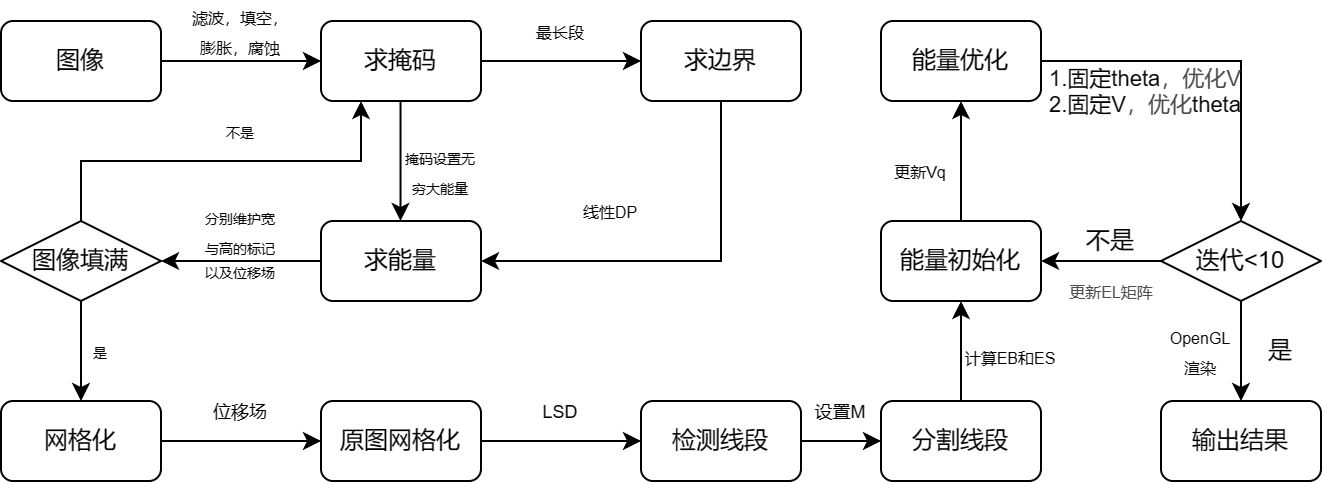

The diagram above was exported from draw.io. Its source (the exported page's mxGraphModel, read from the mxfile embedded in the PNG):
<mxGraphModel dx="746" dy="471" grid="1" gridSize="10" guides="1" tooltips="1" connect="1" arrows="1" fold="1" page="1" pageScale="1" pageWidth="1090" pageHeight="1030" math="0" shadow="0">
  <root>
    <mxCell id="0" />
    <mxCell id="1" parent="0" />
    <mxCell id="h7QUbpsp8YruaobZFH5d-7" style="edgeStyle=orthogonalEdgeStyle;rounded=0;orthogonalLoop=1;jettySize=auto;html=1;exitX=1;exitY=0.5;exitDx=0;exitDy=0;entryX=0;entryY=0.5;entryDx=0;entryDy=0;" parent="1" source="h7QUbpsp8YruaobZFH5d-2" target="h7QUbpsp8YruaobZFH5d-3" edge="1">
      <mxGeometry relative="1" as="geometry" />
    </mxCell>
    <mxCell id="h7QUbpsp8YruaobZFH5d-2" value="图像" style="rounded=1;whiteSpace=wrap;html=1;" parent="1" vertex="1">
      <mxGeometry x="40" y="40" width="80" height="40" as="geometry" />
    </mxCell>
    <mxCell id="h7QUbpsp8YruaobZFH5d-8" style="edgeStyle=orthogonalEdgeStyle;rounded=0;orthogonalLoop=1;jettySize=auto;html=1;exitX=1;exitY=0.5;exitDx=0;exitDy=0;entryX=0;entryY=0.5;entryDx=0;entryDy=0;" parent="1" source="h7QUbpsp8YruaobZFH5d-3" target="h7QUbpsp8YruaobZFH5d-5" edge="1">
      <mxGeometry relative="1" as="geometry" />
    </mxCell>
    <mxCell id="h7QUbpsp8YruaobZFH5d-20" style="edgeStyle=orthogonalEdgeStyle;rounded=0;orthogonalLoop=1;jettySize=auto;html=1;exitX=0.75;exitY=1;exitDx=0;exitDy=0;entryX=0.75;entryY=0;entryDx=0;entryDy=0;" parent="1" edge="1">
      <mxGeometry relative="1" as="geometry">
        <mxPoint x="239.76" y="80" as="sourcePoint" />
        <mxPoint x="239.76" y="140" as="targetPoint" />
      </mxGeometry>
    </mxCell>
    <mxCell id="h7QUbpsp8YruaobZFH5d-3" value="求掩码" style="rounded=1;whiteSpace=wrap;html=1;" parent="1" vertex="1">
      <mxGeometry x="200" y="40" width="80" height="40" as="geometry" />
    </mxCell>
    <mxCell id="h7QUbpsp8YruaobZFH5d-9" style="edgeStyle=orthogonalEdgeStyle;rounded=0;orthogonalLoop=1;jettySize=auto;html=1;exitX=0.5;exitY=1;exitDx=0;exitDy=0;entryX=1;entryY=0.5;entryDx=0;entryDy=0;" parent="1" source="h7QUbpsp8YruaobZFH5d-5" target="h7QUbpsp8YruaobZFH5d-6" edge="1">
      <mxGeometry relative="1" as="geometry" />
    </mxCell>
    <mxCell id="h7QUbpsp8YruaobZFH5d-5" value="求边界" style="rounded=1;whiteSpace=wrap;html=1;" parent="1" vertex="1">
      <mxGeometry x="360" y="40" width="80" height="40" as="geometry" />
    </mxCell>
    <mxCell id="h7QUbpsp8YruaobZFH5d-28" style="edgeStyle=orthogonalEdgeStyle;rounded=0;orthogonalLoop=1;jettySize=auto;html=1;exitX=0;exitY=0.5;exitDx=0;exitDy=0;entryX=1;entryY=0.5;entryDx=0;entryDy=0;" parent="1" source="h7QUbpsp8YruaobZFH5d-6" target="h7QUbpsp8YruaobZFH5d-24" edge="1">
      <mxGeometry relative="1" as="geometry" />
    </mxCell>
    <mxCell id="h7QUbpsp8YruaobZFH5d-6" value="求能量" style="rounded=1;whiteSpace=wrap;html=1;" parent="1" vertex="1">
      <mxGeometry x="200" y="140" width="80" height="40" as="geometry" />
    </mxCell>
    <mxCell id="h7QUbpsp8YruaobZFH5d-10" value="&lt;font style=&quot;font-size: 8px;&quot;&gt;滤波，填空，&lt;br&gt;膨胀，腐蚀&lt;/font&gt;" style="text;html=1;strokeColor=none;fillColor=none;align=center;verticalAlign=middle;whiteSpace=wrap;rounded=0;" parent="1" vertex="1">
      <mxGeometry x="130" y="30" width="60" height="30" as="geometry" />
    </mxCell>
    <mxCell id="h7QUbpsp8YruaobZFH5d-12" value="&lt;font style=&quot;font-size: 8px;&quot;&gt;最长段&lt;/font&gt;" style="text;html=1;strokeColor=none;fillColor=none;align=center;verticalAlign=middle;whiteSpace=wrap;rounded=0;" parent="1" vertex="1">
      <mxGeometry x="290" y="30" width="60" height="30" as="geometry" />
    </mxCell>
    <mxCell id="h7QUbpsp8YruaobZFH5d-14" value="&lt;span style=&quot;font-size: 8px;&quot;&gt;线性DP&lt;/span&gt;" style="text;html=1;strokeColor=none;fillColor=none;align=center;verticalAlign=middle;whiteSpace=wrap;rounded=0;" parent="1" vertex="1">
      <mxGeometry x="315" y="120" width="60" height="30" as="geometry" />
    </mxCell>
    <mxCell id="h7QUbpsp8YruaobZFH5d-16" value="&lt;font style=&quot;font-size: 7px;&quot;&gt;掩码设置无穷大能量&lt;/font&gt;" style="text;html=1;strokeColor=none;fillColor=none;align=center;verticalAlign=middle;whiteSpace=wrap;rounded=0;" parent="1" vertex="1">
      <mxGeometry x="240" y="100" width="40" height="30" as="geometry" />
    </mxCell>
    <mxCell id="h7QUbpsp8YruaobZFH5d-19" value="&lt;span style=&quot;font-size: 7px;&quot;&gt;分别维护宽与高的标记&lt;/span&gt;" style="text;html=1;strokeColor=none;fillColor=none;align=center;verticalAlign=middle;whiteSpace=wrap;rounded=0;" parent="1" vertex="1">
      <mxGeometry x="140" y="130" width="40" height="30" as="geometry" />
    </mxCell>
    <mxCell id="h7QUbpsp8YruaobZFH5d-35" style="edgeStyle=orthogonalEdgeStyle;rounded=0;orthogonalLoop=1;jettySize=auto;html=1;exitX=1;exitY=0.5;exitDx=0;exitDy=0;entryX=0;entryY=0.5;entryDx=0;entryDy=0;" parent="1" source="h7QUbpsp8YruaobZFH5d-23" target="h7QUbpsp8YruaobZFH5d-34" edge="1">
      <mxGeometry relative="1" as="geometry" />
    </mxCell>
    <mxCell id="h7QUbpsp8YruaobZFH5d-23" value="网格化" style="rounded=1;whiteSpace=wrap;html=1;" parent="1" vertex="1">
      <mxGeometry x="40" y="230" width="80" height="40" as="geometry" />
    </mxCell>
    <mxCell id="h7QUbpsp8YruaobZFH5d-29" style="edgeStyle=orthogonalEdgeStyle;rounded=0;orthogonalLoop=1;jettySize=auto;html=1;exitX=0.5;exitY=0;exitDx=0;exitDy=0;entryX=0.25;entryY=1;entryDx=0;entryDy=0;" parent="1" source="h7QUbpsp8YruaobZFH5d-24" target="h7QUbpsp8YruaobZFH5d-3" edge="1">
      <mxGeometry relative="1" as="geometry" />
    </mxCell>
    <mxCell id="h7QUbpsp8YruaobZFH5d-31" style="edgeStyle=orthogonalEdgeStyle;rounded=0;orthogonalLoop=1;jettySize=auto;html=1;exitX=0.5;exitY=1;exitDx=0;exitDy=0;entryX=0.5;entryY=0;entryDx=0;entryDy=0;" parent="1" source="h7QUbpsp8YruaobZFH5d-24" target="h7QUbpsp8YruaobZFH5d-23" edge="1">
      <mxGeometry relative="1" as="geometry" />
    </mxCell>
    <mxCell id="h7QUbpsp8YruaobZFH5d-24" value="图像填满" style="rhombus;whiteSpace=wrap;html=1;" parent="1" vertex="1">
      <mxGeometry x="40" y="140" width="80" height="40" as="geometry" />
    </mxCell>
    <mxCell id="h7QUbpsp8YruaobZFH5d-30" value="&lt;font style=&quot;font-size: 7px;&quot;&gt;不是&lt;/font&gt;" style="text;html=1;strokeColor=none;fillColor=none;align=center;verticalAlign=middle;whiteSpace=wrap;rounded=0;" parent="1" vertex="1">
      <mxGeometry x="140" y="80" width="40" height="30" as="geometry" />
    </mxCell>
    <mxCell id="h7QUbpsp8YruaobZFH5d-32" value="&lt;font style=&quot;font-size: 7px;&quot;&gt;是&lt;/font&gt;" style="text;html=1;strokeColor=none;fillColor=none;align=center;verticalAlign=middle;whiteSpace=wrap;rounded=0;" parent="1" vertex="1">
      <mxGeometry x="70" y="190" width="40" height="30" as="geometry" />
    </mxCell>
    <mxCell id="h7QUbpsp8YruaobZFH5d-33" value="&lt;span style=&quot;font-size: 7px;&quot;&gt;以及位移场&lt;/span&gt;" style="text;html=1;strokeColor=none;fillColor=none;align=center;verticalAlign=middle;whiteSpace=wrap;rounded=0;" parent="1" vertex="1">
      <mxGeometry x="140" y="150" width="40" height="30" as="geometry" />
    </mxCell>
    <mxCell id="h7QUbpsp8YruaobZFH5d-38" style="edgeStyle=orthogonalEdgeStyle;rounded=0;orthogonalLoop=1;jettySize=auto;html=1;exitX=1;exitY=0.5;exitDx=0;exitDy=0;entryX=0;entryY=0.5;entryDx=0;entryDy=0;" parent="1" source="h7QUbpsp8YruaobZFH5d-34" target="h7QUbpsp8YruaobZFH5d-37" edge="1">
      <mxGeometry relative="1" as="geometry" />
    </mxCell>
    <mxCell id="h7QUbpsp8YruaobZFH5d-34" value="原图网格化" style="rounded=1;whiteSpace=wrap;html=1;" parent="1" vertex="1">
      <mxGeometry x="200" y="230" width="80" height="40" as="geometry" />
    </mxCell>
    <mxCell id="h7QUbpsp8YruaobZFH5d-36" value="&lt;font style=&quot;font-size: 9px;&quot;&gt;位移场&lt;/font&gt;" style="text;html=1;strokeColor=none;fillColor=none;align=center;verticalAlign=middle;whiteSpace=wrap;rounded=0;" parent="1" vertex="1">
      <mxGeometry x="140" y="220" width="40" height="30" as="geometry" />
    </mxCell>
    <mxCell id="a2BD4Pm1q_6aVddvHkWz-1" style="edgeStyle=orthogonalEdgeStyle;rounded=0;orthogonalLoop=1;jettySize=auto;html=1;exitX=1;exitY=0.5;exitDx=0;exitDy=0;entryX=0;entryY=0.5;entryDx=0;entryDy=0;" edge="1" parent="1" source="h7QUbpsp8YruaobZFH5d-37" target="S3woUPcBFMpxqr5m_W3p-1">
      <mxGeometry relative="1" as="geometry" />
    </mxCell>
    <mxCell id="h7QUbpsp8YruaobZFH5d-37" value="检测线段" style="rounded=1;whiteSpace=wrap;html=1;" parent="1" vertex="1">
      <mxGeometry x="360" y="230" width="80" height="40" as="geometry" />
    </mxCell>
    <mxCell id="h7QUbpsp8YruaobZFH5d-39" value="&lt;font style=&quot;font-size: 9px;&quot;&gt;LSD&lt;/font&gt;" style="text;html=1;strokeColor=none;fillColor=none;align=center;verticalAlign=middle;whiteSpace=wrap;rounded=0;" parent="1" vertex="1">
      <mxGeometry x="300" y="220" width="40" height="30" as="geometry" />
    </mxCell>
    <mxCell id="a2BD4Pm1q_6aVddvHkWz-3" style="edgeStyle=orthogonalEdgeStyle;rounded=0;orthogonalLoop=1;jettySize=auto;html=1;exitX=0.5;exitY=0;exitDx=0;exitDy=0;entryX=0.5;entryY=1;entryDx=0;entryDy=0;" edge="1" parent="1" source="h7QUbpsp8YruaobZFH5d-40" target="1AgpizAF1CFembzdBahm-1">
      <mxGeometry relative="1" as="geometry" />
    </mxCell>
    <mxCell id="h7QUbpsp8YruaobZFH5d-40" value="能量初始化" style="rounded=1;whiteSpace=wrap;html=1;" parent="1" vertex="1">
      <mxGeometry x="480" y="140" width="80" height="40" as="geometry" />
    </mxCell>
    <mxCell id="h7QUbpsp8YruaobZFH5d-42" value="&lt;font style=&quot;font-size: 8px;&quot;&gt;计算EB和ES&lt;/font&gt;" style="text;html=1;strokeColor=none;fillColor=none;align=center;verticalAlign=middle;whiteSpace=wrap;rounded=0;" parent="1" vertex="1">
      <mxGeometry x="515" y="195" width="60" height="25" as="geometry" />
    </mxCell>
    <mxCell id="a2BD4Pm1q_6aVddvHkWz-6" style="edgeStyle=orthogonalEdgeStyle;rounded=0;orthogonalLoop=1;jettySize=auto;html=1;exitX=0;exitY=0.5;exitDx=0;exitDy=0;entryX=1;entryY=0.5;entryDx=0;entryDy=0;" edge="1" parent="1" source="h7QUbpsp8YruaobZFH5d-43" target="h7QUbpsp8YruaobZFH5d-40">
      <mxGeometry relative="1" as="geometry" />
    </mxCell>
    <mxCell id="a2BD4Pm1q_6aVddvHkWz-7" style="edgeStyle=orthogonalEdgeStyle;rounded=0;orthogonalLoop=1;jettySize=auto;html=1;exitX=0.5;exitY=1;exitDx=0;exitDy=0;entryX=0.5;entryY=0;entryDx=0;entryDy=0;" edge="1" parent="1" source="h7QUbpsp8YruaobZFH5d-43" target="h7QUbpsp8YruaobZFH5d-48">
      <mxGeometry relative="1" as="geometry" />
    </mxCell>
    <mxCell id="h7QUbpsp8YruaobZFH5d-43" value="迭代&amp;lt;10" style="rhombus;whiteSpace=wrap;html=1;" parent="1" vertex="1">
      <mxGeometry x="620" y="140" width="80" height="40" as="geometry" />
    </mxCell>
    <mxCell id="h7QUbpsp8YruaobZFH5d-48" value="输出结果" style="rounded=1;whiteSpace=wrap;html=1;" parent="1" vertex="1">
      <mxGeometry x="620" y="230" width="80" height="40" as="geometry" />
    </mxCell>
    <mxCell id="h7QUbpsp8YruaobZFH5d-50" value="&lt;font size=&quot;1&quot;&gt;不是&lt;/font&gt;" style="text;html=1;strokeColor=none;fillColor=none;align=center;verticalAlign=middle;whiteSpace=wrap;rounded=0;" parent="1" vertex="1">
      <mxGeometry x="575" y="135" width="40" height="30" as="geometry" />
    </mxCell>
    <mxCell id="a2BD4Pm1q_6aVddvHkWz-2" style="edgeStyle=orthogonalEdgeStyle;rounded=0;orthogonalLoop=1;jettySize=auto;html=1;exitX=0.5;exitY=0;exitDx=0;exitDy=0;entryX=0.5;entryY=1;entryDx=0;entryDy=0;" edge="1" parent="1" source="S3woUPcBFMpxqr5m_W3p-1" target="h7QUbpsp8YruaobZFH5d-40">
      <mxGeometry relative="1" as="geometry" />
    </mxCell>
    <mxCell id="S3woUPcBFMpxqr5m_W3p-1" value="分割线段" style="rounded=1;whiteSpace=wrap;html=1;" parent="1" vertex="1">
      <mxGeometry x="480" y="230" width="80" height="40" as="geometry" />
    </mxCell>
    <mxCell id="S3woUPcBFMpxqr5m_W3p-7" value="&lt;font style=&quot;font-size: 9px;&quot;&gt;设置M&lt;/font&gt;" style="text;html=1;align=center;verticalAlign=middle;whiteSpace=wrap;rounded=0;" parent="1" vertex="1">
      <mxGeometry x="430" y="220" width="60" height="30" as="geometry" />
    </mxCell>
    <mxCell id="a2BD4Pm1q_6aVddvHkWz-5" style="edgeStyle=orthogonalEdgeStyle;rounded=0;orthogonalLoop=1;jettySize=auto;html=1;exitX=1;exitY=0.5;exitDx=0;exitDy=0;entryX=0.5;entryY=0;entryDx=0;entryDy=0;" edge="1" parent="1" source="1AgpizAF1CFembzdBahm-1" target="h7QUbpsp8YruaobZFH5d-43">
      <mxGeometry relative="1" as="geometry" />
    </mxCell>
    <mxCell id="1AgpizAF1CFembzdBahm-1" value="能量优化" style="rounded=1;whiteSpace=wrap;html=1;" parent="1" vertex="1">
      <mxGeometry x="480" y="40" width="80" height="40" as="geometry" />
    </mxCell>
    <mxCell id="h7QUbpsp8YruaobZFH5d-51" value="&lt;font style=&quot;font-size: 11px;&quot;&gt;1.固定theta&lt;span style=&quot;color: rgb(77, 77, 77); font-family: -apple-system, &amp;quot;SF UI Text&amp;quot;, Arial, &amp;quot;PingFang SC&amp;quot;, &amp;quot;Hiragino Sans GB&amp;quot;, &amp;quot;Microsoft YaHei&amp;quot;, &amp;quot;WenQuanYi Micro Hei&amp;quot;, sans-serif, SimHei, SimSun; text-align: start; background-color: rgb(255, 255, 255);&quot;&gt;，优化V&lt;/span&gt;&lt;/font&gt;&lt;div style=&quot;font-size: 11px;&quot;&gt;&lt;font style=&quot;font-size: 11px;&quot;&gt;&lt;font style=&quot;font-size: 11px;&quot;&gt;2.固定V&lt;span style=&quot;color: rgb(77, 77, 77); font-family: -apple-system, &amp;quot;SF UI Text&amp;quot;, Arial, &amp;quot;PingFang SC&amp;quot;, &amp;quot;Hiragino Sans GB&amp;quot;, &amp;quot;Microsoft YaHei&amp;quot;, &amp;quot;WenQuanYi Micro Hei&amp;quot;, sans-serif, SimHei, SimSun; text-align: start; background-color: rgb(255, 255, 255);&quot;&gt;，优化&lt;/span&gt;theta&lt;/font&gt;&lt;span style=&quot;font-size: 6px; color: rgb(77, 77, 77); font-family: -apple-system, &amp;quot;SF UI Text&amp;quot;, Arial, &amp;quot;PingFang SC&amp;quot;, &amp;quot;Hiragino Sans GB&amp;quot;, &amp;quot;Microsoft YaHei&amp;quot;, &amp;quot;WenQuanYi Micro Hei&amp;quot;, sans-serif, SimHei, SimSun; text-align: start; background-color: rgb(255, 255, 255);&quot;&gt;&lt;br&gt;&lt;/span&gt;&lt;/font&gt;&lt;/div&gt;" style="text;html=1;strokeColor=none;fillColor=none;align=center;verticalAlign=middle;whiteSpace=wrap;rounded=0;" parent="1" vertex="1">
      <mxGeometry x="550" y="60" width="125" height="30" as="geometry" />
    </mxCell>
    <mxCell id="1AgpizAF1CFembzdBahm-9" value="&lt;font size=&quot;1&quot;&gt;是&lt;/font&gt;" style="text;html=1;strokeColor=none;fillColor=none;align=center;verticalAlign=middle;whiteSpace=wrap;rounded=0;" parent="1" vertex="1">
      <mxGeometry x="660" y="190" width="40" height="30" as="geometry" />
    </mxCell>
    <mxCell id="1AgpizAF1CFembzdBahm-21" value="&lt;div&gt;&lt;font size=&quot;1&quot; style=&quot;&quot;&gt;&lt;span style=&quot;color: rgb(77, 77, 77); font-family: -apple-system, &amp;quot;SF UI Text&amp;quot;, Arial, &amp;quot;PingFang SC&amp;quot;, &amp;quot;Hiragino Sans GB&amp;quot;, &amp;quot;Microsoft YaHei&amp;quot;, &amp;quot;WenQuanYi Micro Hei&amp;quot;, sans-serif, SimHei, SimSun; text-align: start; background-color: rgb(255, 255, 255); font-size: 8px;&quot;&gt;更新EL矩阵&lt;/span&gt;&lt;/font&gt;&lt;/div&gt;" style="text;html=1;strokeColor=none;fillColor=none;align=center;verticalAlign=middle;whiteSpace=wrap;rounded=0;" parent="1" vertex="1">
      <mxGeometry x="562.5" y="160" width="65" height="30" as="geometry" />
    </mxCell>
    <mxCell id="1AgpizAF1CFembzdBahm-22" value="&lt;font style=&quot;font-size: 8px;&quot;&gt;更新Vq&lt;/font&gt;" style="text;html=1;strokeColor=none;fillColor=none;align=center;verticalAlign=middle;whiteSpace=wrap;rounded=0;" parent="1" vertex="1">
      <mxGeometry x="480" y="100" width="40" height="30" as="geometry" />
    </mxCell>
    <mxCell id="1AgpizAF1CFembzdBahm-23" value="&lt;font style=&quot;font-size: 8px;&quot;&gt;OpenGL渲染&lt;/font&gt;" style="text;html=1;strokeColor=none;fillColor=none;align=center;verticalAlign=middle;whiteSpace=wrap;rounded=0;" parent="1" vertex="1">
      <mxGeometry x="620" y="190" width="40" height="30" as="geometry" />
    </mxCell>
  </root>
</mxGraphModel>